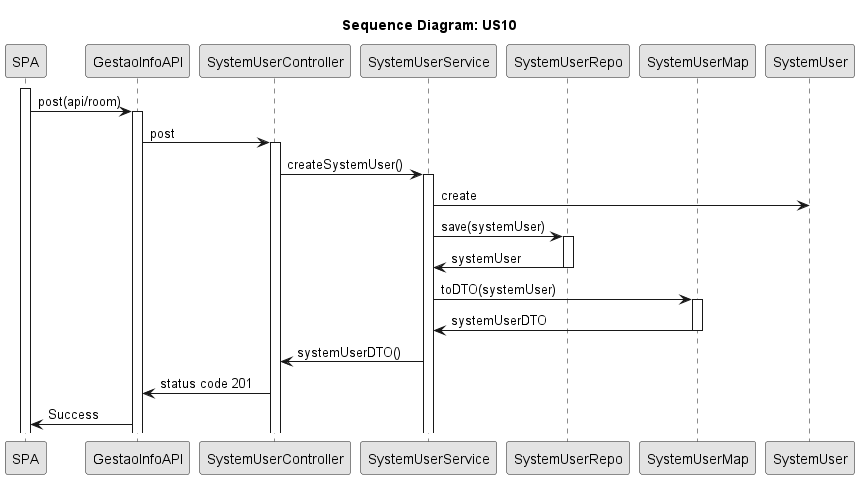

The diagram above was rendered by PlantUML. Its source (embedded in the PNG):
@startuml

skinparam Monochrome true
skinparam PackageStyle rectangle
skinparam Shadowing false

title Sequence Diagram: US10

participant "SPA" as SPA
participant "GestaoInfoAPI" as API
participant "SystemUserController" as Controller
participant "SystemUserService" as Service
participant "SystemUserRepo" as Repo
participant "SystemUserMap" as Map
participant "SystemUser" as SystemUser




activate SPA
SPA -> API: post(api/room)
activate API
API -> Controller: post
activate Controller
Controller -> Service: createSystemUser()
activate Service
Service -> SystemUser: create

Service -> Repo: save(systemUser)
activate Repo
Repo -> Service: systemUser
deactivate Repo


Service -> Map: toDTO(systemUser)
activate Map
Map -> Service: systemUserDTO
deactivate


Service -> Controller: systemUserDTO()
Controller -> API: status code 201
API -> SPA: Success


@enduml